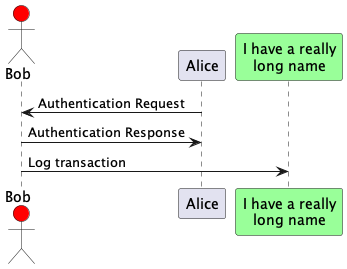

The diagram above was rendered by PlantUML. Its source (embedded in the PNG):
@startuml
actor Bob #red
' The only difference between actor
'and participant is the drawing
participant Alice
participant "I have a really\nlong name" as L #99FF99
Alice->Bob: Authentication Request
Bob->Alice: Authentication Response
Bob->L: Log transaction
@enduml